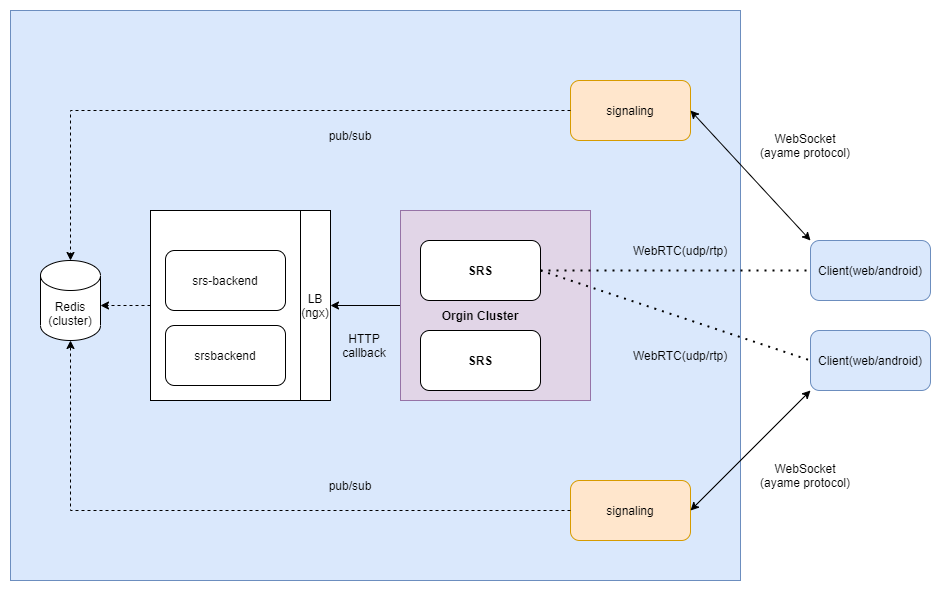

The diagram above was exported from draw.io. Its source (the exported page's mxGraphModel, read from the mxfile embedded in the PNG):
<mxGraphModel dx="871" dy="526" grid="1" gridSize="10" guides="1" tooltips="1" connect="1" arrows="1" fold="1" page="1" pageScale="1" pageWidth="827" pageHeight="1169" math="0" shadow="0">
  <root>
    <mxCell id="0" />
    <mxCell id="1" parent="0" />
    <mxCell id="bEN37zjDEJXbANUtHxNT-12" value="" style="rounded=0;whiteSpace=wrap;html=1;fillColor=#dae8fc;strokeColor=#6c8ebf;" vertex="1" parent="1">
      <mxGeometry x="60" y="160" width="730" height="570" as="geometry" />
    </mxCell>
    <mxCell id="bEN37zjDEJXbANUtHxNT-1" value="Redis&lt;br&gt;(cluster)" style="shape=cylinder3;whiteSpace=wrap;html=1;boundedLbl=1;backgroundOutline=1;size=15;" vertex="1" parent="1">
      <mxGeometry x="90" y="410" width="60" height="80" as="geometry" />
    </mxCell>
    <mxCell id="bEN37zjDEJXbANUtHxNT-25" style="edgeStyle=orthogonalEdgeStyle;rounded=0;orthogonalLoop=1;jettySize=auto;html=1;entryX=1;entryY=0.5;entryDx=0;entryDy=0;" edge="1" parent="1" source="bEN37zjDEJXbANUtHxNT-6" target="bEN37zjDEJXbANUtHxNT-24">
      <mxGeometry relative="1" as="geometry" />
    </mxCell>
    <mxCell id="bEN37zjDEJXbANUtHxNT-6" value="" style="whiteSpace=wrap;html=1;aspect=fixed;fillColor=#e1d5e7;strokeColor=#9673a6;" vertex="1" parent="1">
      <mxGeometry x="450" y="360" width="190" height="190" as="geometry" />
    </mxCell>
    <mxCell id="bEN37zjDEJXbANUtHxNT-5" value="SRS" style="rounded=1;whiteSpace=wrap;html=1;fontStyle=1" vertex="1" parent="1">
      <mxGeometry x="470" y="480" width="120" height="60" as="geometry" />
    </mxCell>
    <mxCell id="bEN37zjDEJXbANUtHxNT-4" value="SRS" style="rounded=1;whiteSpace=wrap;html=1;fontStyle=1" vertex="1" parent="1">
      <mxGeometry x="470" y="390" width="120" height="60" as="geometry" />
    </mxCell>
    <mxCell id="bEN37zjDEJXbANUtHxNT-7" value="signaling" style="rounded=1;whiteSpace=wrap;html=1;fillColor=#ffe6cc;strokeColor=#d79b00;" vertex="1" parent="1">
      <mxGeometry x="620" y="230" width="120" height="60" as="geometry" />
    </mxCell>
    <mxCell id="bEN37zjDEJXbANUtHxNT-8" value="signaling" style="rounded=1;whiteSpace=wrap;html=1;fillColor=#ffe6cc;strokeColor=#d79b00;" vertex="1" parent="1">
      <mxGeometry x="620" y="630" width="120" height="60" as="geometry" />
    </mxCell>
    <mxCell id="bEN37zjDEJXbANUtHxNT-9" value="Client(web/android)" style="rounded=1;whiteSpace=wrap;html=1;fillColor=#dae8fc;strokeColor=#6c8ebf;" vertex="1" parent="1">
      <mxGeometry x="860" y="390" width="120" height="60" as="geometry" />
    </mxCell>
    <mxCell id="bEN37zjDEJXbANUtHxNT-10" value="&lt;span&gt;Client(web/android)&lt;/span&gt;" style="rounded=1;whiteSpace=wrap;html=1;fillColor=#dae8fc;strokeColor=#6c8ebf;" vertex="1" parent="1">
      <mxGeometry x="860" y="480" width="120" height="60" as="geometry" />
    </mxCell>
    <mxCell id="bEN37zjDEJXbANUtHxNT-13" value="Orgin Cluster" style="text;html=1;strokeColor=none;fillColor=none;align=center;verticalAlign=middle;whiteSpace=wrap;rounded=0;fontStyle=1" vertex="1" parent="1">
      <mxGeometry x="470" y="450" width="120" height="30" as="geometry" />
    </mxCell>
    <mxCell id="bEN37zjDEJXbANUtHxNT-14" value="" style="endArrow=none;dashed=1;html=1;dashPattern=1 3;strokeWidth=2;rounded=0;exitX=1;exitY=0.5;exitDx=0;exitDy=0;entryX=0;entryY=0.5;entryDx=0;entryDy=0;" edge="1" parent="1" source="bEN37zjDEJXbANUtHxNT-4" target="bEN37zjDEJXbANUtHxNT-9">
      <mxGeometry width="50" height="50" relative="1" as="geometry">
        <mxPoint x="980" y="740" as="sourcePoint" />
        <mxPoint x="1030" y="690" as="targetPoint" />
      </mxGeometry>
    </mxCell>
    <mxCell id="bEN37zjDEJXbANUtHxNT-15" value="" style="endArrow=none;dashed=1;html=1;dashPattern=1 3;strokeWidth=2;rounded=0;entryX=0;entryY=0.5;entryDx=0;entryDy=0;" edge="1" parent="1" target="bEN37zjDEJXbANUtHxNT-10">
      <mxGeometry width="50" height="50" relative="1" as="geometry">
        <mxPoint x="590" y="420" as="sourcePoint" />
        <mxPoint x="870" y="430" as="targetPoint" />
      </mxGeometry>
    </mxCell>
    <mxCell id="bEN37zjDEJXbANUtHxNT-16" value="WebRTC(udp/rtp)" style="text;html=1;strokeColor=none;fillColor=none;align=center;verticalAlign=middle;whiteSpace=wrap;rounded=0;" vertex="1" parent="1">
      <mxGeometry x="700" y="385" width="60" height="30" as="geometry" />
    </mxCell>
    <mxCell id="bEN37zjDEJXbANUtHxNT-17" value="WebRTC(udp/rtp)" style="text;html=1;strokeColor=none;fillColor=none;align=center;verticalAlign=middle;whiteSpace=wrap;rounded=0;" vertex="1" parent="1">
      <mxGeometry x="700" y="490" width="60" height="30" as="geometry" />
    </mxCell>
    <mxCell id="bEN37zjDEJXbANUtHxNT-18" value="" style="endArrow=classic;startArrow=classic;html=1;rounded=0;exitX=1;exitY=0.5;exitDx=0;exitDy=0;entryX=0;entryY=0;entryDx=0;entryDy=0;" edge="1" parent="1" source="bEN37zjDEJXbANUtHxNT-7" target="bEN37zjDEJXbANUtHxNT-9">
      <mxGeometry width="50" height="50" relative="1" as="geometry">
        <mxPoint x="910" y="270" as="sourcePoint" />
        <mxPoint x="960" y="220" as="targetPoint" />
      </mxGeometry>
    </mxCell>
    <mxCell id="bEN37zjDEJXbANUtHxNT-19" value="" style="endArrow=classic;startArrow=classic;html=1;rounded=0;exitX=1;exitY=0.5;exitDx=0;exitDy=0;entryX=0;entryY=1;entryDx=0;entryDy=0;" edge="1" parent="1" target="bEN37zjDEJXbANUtHxNT-10">
      <mxGeometry width="50" height="50" relative="1" as="geometry">
        <mxPoint x="740" y="660" as="sourcePoint" />
        <mxPoint x="860" y="790" as="targetPoint" />
      </mxGeometry>
    </mxCell>
    <mxCell id="bEN37zjDEJXbANUtHxNT-20" value="WebSocket&lt;br&gt;(ayame protocol)" style="text;html=1;strokeColor=none;fillColor=none;align=center;verticalAlign=middle;whiteSpace=wrap;rounded=0;" vertex="1" parent="1">
      <mxGeometry x="800" y="280" width="110" height="30" as="geometry" />
    </mxCell>
    <mxCell id="bEN37zjDEJXbANUtHxNT-21" value="WebSocket&lt;br&gt;(ayame&amp;nbsp;protocol)" style="text;html=1;strokeColor=none;fillColor=none;align=center;verticalAlign=middle;whiteSpace=wrap;rounded=0;" vertex="1" parent="1">
      <mxGeometry x="800" y="610" width="110" height="30" as="geometry" />
    </mxCell>
    <mxCell id="bEN37zjDEJXbANUtHxNT-23" value="" style="rounded=0;whiteSpace=wrap;html=1;" vertex="1" parent="1">
      <mxGeometry x="200" y="360" width="150" height="190" as="geometry" />
    </mxCell>
    <mxCell id="bEN37zjDEJXbANUtHxNT-2" value="srs-backend" style="rounded=1;whiteSpace=wrap;html=1;" vertex="1" parent="1">
      <mxGeometry x="215" y="400" width="120" height="60" as="geometry" />
    </mxCell>
    <mxCell id="bEN37zjDEJXbANUtHxNT-3" value="srsbackend" style="rounded=1;whiteSpace=wrap;html=1;" vertex="1" parent="1">
      <mxGeometry x="215" y="475" width="120" height="60" as="geometry" />
    </mxCell>
    <mxCell id="bEN37zjDEJXbANUtHxNT-24" value="LB&lt;br&gt;(ngx)" style="rounded=0;whiteSpace=wrap;html=1;" vertex="1" parent="1">
      <mxGeometry x="350" y="360" width="30" height="190" as="geometry" />
    </mxCell>
    <mxCell id="bEN37zjDEJXbANUtHxNT-26" value="HTTP&lt;br&gt;callback" style="text;html=1;strokeColor=none;fillColor=none;align=center;verticalAlign=middle;whiteSpace=wrap;rounded=0;" vertex="1" parent="1">
      <mxGeometry x="384" y="480" width="60" height="30" as="geometry" />
    </mxCell>
    <mxCell id="bEN37zjDEJXbANUtHxNT-28" value="" style="endArrow=classic;html=1;rounded=0;exitX=0;exitY=0.5;exitDx=0;exitDy=0;entryX=0.5;entryY=0;entryDx=0;entryDy=0;entryPerimeter=0;dashed=1;" edge="1" parent="1" source="bEN37zjDEJXbANUtHxNT-7" target="bEN37zjDEJXbANUtHxNT-1">
      <mxGeometry width="50" height="50" relative="1" as="geometry">
        <mxPoint x="680" y="480" as="sourcePoint" />
        <mxPoint x="730" y="430" as="targetPoint" />
        <Array as="points">
          <mxPoint x="120" y="260" />
        </Array>
      </mxGeometry>
    </mxCell>
    <mxCell id="bEN37zjDEJXbANUtHxNT-29" value="" style="endArrow=classic;html=1;rounded=0;dashed=1;exitX=0;exitY=0.5;exitDx=0;exitDy=0;entryX=0.5;entryY=1;entryDx=0;entryDy=0;entryPerimeter=0;" edge="1" parent="1" source="bEN37zjDEJXbANUtHxNT-8" target="bEN37zjDEJXbANUtHxNT-1">
      <mxGeometry width="50" height="50" relative="1" as="geometry">
        <mxPoint x="680" y="480" as="sourcePoint" />
        <mxPoint x="730" y="430" as="targetPoint" />
        <Array as="points">
          <mxPoint x="120" y="660" />
        </Array>
      </mxGeometry>
    </mxCell>
    <mxCell id="bEN37zjDEJXbANUtHxNT-30" value="" style="endArrow=classic;html=1;rounded=0;dashed=1;exitX=0;exitY=0.5;exitDx=0;exitDy=0;" edge="1" parent="1" source="bEN37zjDEJXbANUtHxNT-23">
      <mxGeometry width="50" height="50" relative="1" as="geometry">
        <mxPoint x="190" y="330" as="sourcePoint" />
        <mxPoint x="150" y="455" as="targetPoint" />
      </mxGeometry>
    </mxCell>
    <mxCell id="bEN37zjDEJXbANUtHxNT-31" value="pub/sub" style="text;html=1;strokeColor=none;fillColor=none;align=center;verticalAlign=middle;whiteSpace=wrap;rounded=0;" vertex="1" parent="1">
      <mxGeometry x="370" y="270" width="60" height="30" as="geometry" />
    </mxCell>
    <mxCell id="bEN37zjDEJXbANUtHxNT-32" value="pub/sub" style="text;html=1;strokeColor=none;fillColor=none;align=center;verticalAlign=middle;whiteSpace=wrap;rounded=0;" vertex="1" parent="1">
      <mxGeometry x="370" y="620" width="60" height="30" as="geometry" />
    </mxCell>
  </root>
</mxGraphModel>